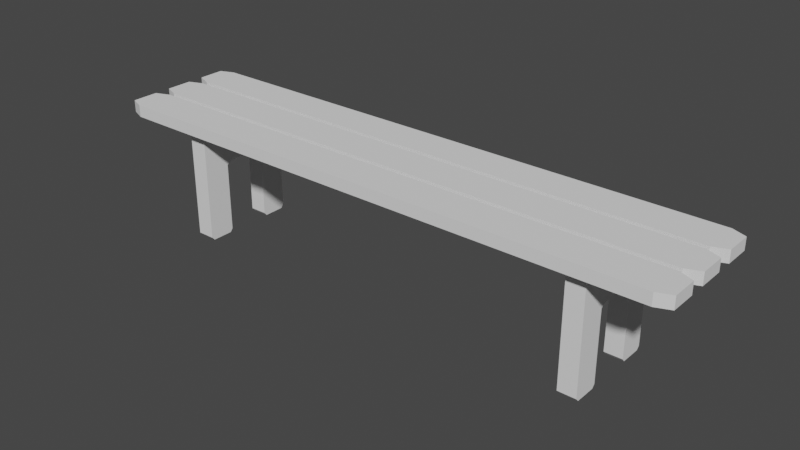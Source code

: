 # Source: bathroom_bench.blend  (saved by Blender 2.82.7; exported with 4.5.12 LTS)
import bpy
from mathutils import Matrix  # noqa: F401  (used for matrix-valued properties, if any)

bpy.ops.wm.read_factory_settings(use_empty=True)
scene = bpy.context.scene
scene.name = 'Scene'

# ---- world
world_world = bpy.data.worlds.new('World'); scene.world = world_world
world_world.use_nodes = True; world_world.node_tree.nodes.clear()
_N = world_world.node_tree.nodes; _L = world_world.node_tree.links
n0 = _N.new('ShaderNodeOutputWorld'); n0.name = 'World Output'; n0.location = (300, 300)
n1 = _N.new('ShaderNodeBackground'); n1.name = 'Background'; n1.location = (10, 300)
n1.inputs[0].default_value = (0.05088, 0.05088, 0.05088, 1.0)
_L.new(n1.outputs[0], n0.inputs[0])
n0.is_active_output = True
world_world.color = (0.05088, 0.05088, 0.05088)
world_world.use_sun_shadow = False
world_world.sun_shadow_jitter_overblur = 0.0

# ---- meshes
me_cube_001 = bpy.data.meshes.new('Cube.001')
me_cube_001.from_pydata([(-0.487, -0.3498, -0.5), (-0.487, -0.3498, 0.5), (-0.487, 0.3498, -0.5), (-0.487, 0.3498, 0.5), (-0.4632, 0.5, -0.5), (-0.4632, 0.5, 0.5), (-0.4632, -0.5, -0.5), (-0.4632, -0.5, 0.5), (-4.976e-05, 0.5, 0.5), (-4.976e-05, -0.5, -0.5), (-4.973e-05, 0.5, -0.5), (-4.973e-05, -0.5, 0.5), (-0.487, 0.7915, -0.5), (-0.487, 0.7915, 0.5), (-0.487, 1.491, -0.5), (-0.487, 1.491, 0.5), (-0.4632, 1.641, -0.5), (-0.4632, 1.641, 0.5), (-0.4632, 0.6412, -0.5), (-0.4632, 0.6412, 0.5), (-4.976e-05, 1.641, 0.5), (-4.976e-05, 0.6412, -0.5), (-4.973e-05, 1.641, -0.5), (-4.973e-05, 0.6412, 0.5), (-0.487, -1.491, -0.5), (-0.487, -1.491, 0.5), (-0.487, -0.7915, -0.5), (-0.487, -0.7915, 0.5), (-0.4632, -0.6412, -0.5), (-0.4632, -0.6412, 0.5), (-0.4632, -1.641, -0.5), (-0.4632, -1.641, 0.5), (-4.976e-05, -0.6412, 0.5), (-4.976e-05, -1.641, -0.5), (-4.973e-05, -0.6412, -0.5), (-4.973e-05, -1.641, 0.5)], [], [(0, 1, 3, 2), (6, 7, 1, 0), (5, 3, 1, 7), (8, 5, 7, 11), (2, 4, 6, 0), (9, 11, 7, 6), (2, 3, 5, 4), (4, 10, 9, 6), (4, 5, 8, 10), (12, 13, 15, 14), (18, 19, 13, 12), (17, 15, 13, 19), (20, 17, 19, 23), (14, 16, 18, 12), (21, 23, 19, 18), (14, 15, 17, 16), (16, 22, 21, 18), (16, 17, 20, 22), (24, 25, 27, 26), (30, 31, 25, 24), (29, 27, 25, 31), (32, 29, 31, 35), (26, 28, 30, 24), (33, 35, 31, 30), (26, 27, 29, 28), (28, 34, 33, 30), (28, 29, 32, 34)])
_uv = me_cube_001.uv_layers.new(name='UVMap')
_uv.uv.foreach_set('vector', [0.375, 0.0, 0.625, 0.0, 0.625, 0.25, 0.375, 0.25, 0.375, 0.9908, 0.625, 0.9908, 0.625, 1.0, 0.375, 1.0, 0.8658, 0.5, 0.875, 0.5, 0.875, 0.75, 0.8658, 0.75, 0.7499, 0.5, 0.8658, 0.5, 0.8658, 0.75, 0.7499, 0.75, 0.125, 0.5, 0.1342, 0.5, 0.1342, 0.75, 0.125, 0.75, 0.375, 0.8749, 0.625, 0.8749, 0.625, 0.9908, 0.375, 0.9908, 0.375, 0.25, 0.625, 0.25, 0.625, 0.2592, 0.375, 0.2592, 0.1342, 0.5, 0.2501, 0.5, 0.2501, 0.75, 0.1342, 0.75, 0.375, 0.2592, 0.625, 0.2592, 0.625, 0.3751, 0.375, 0.3751, 0.375, 0.0, 0.625, 0.0, 0.625, 0.25, 0.375, 0.25, 0.375, 0.9908, 0.625, 0.9908, 0.625, 1.0, 0.375, 1.0, 0.8658, 0.5, 0.875, 0.5, 0.875, 0.75, 0.8658, 0.75, 0.7499, 0.5, 0.8658, 0.5, 0.8658, 0.75, 0.7499, 0.75, 0.125, 0.5, 0.1342, 0.5, 0.1342, 0.75, 0.125, 0.75, 0.375, 0.8749, 0.625, 0.8749, 0.625, 0.9908, 0.375, 0.9908, 0.375, 0.25, 0.625, 0.25, 0.625, 0.2592, 0.375, 0.2592, 0.1342, 0.5, 0.2501, 0.5, 0.2501, 0.75, 0.1342, 0.75, 0.375, 0.2592, 0.625, 0.2592, 0.625, 0.3751, 0.375, 0.3751, 0.375, 0.0, 0.625, 0.0, 0.625, 0.25, 0.375, 0.25, 0.375, 0.9908, 0.625, 0.9908, 0.625, 1.0, 0.375, 1.0, 0.8658, 0.5, 0.875, 0.5, 0.875, 0.75, 0.8658, 0.75, 0.7499, 0.5, 0.8658, 0.5, 0.8658, 0.75, 0.7499, 0.75, 0.125, 0.5, 0.1342, 0.5, 0.1342, 0.75, 0.125, 0.75, 0.375, 0.8749, 0.625, 0.8749, 0.625, 0.9908, 0.375, 0.9908, 0.375, 0.25, 0.625, 0.25, 0.625, 0.2592, 0.375, 0.2592, 0.1342, 0.5, 0.2501, 0.5, 0.2501, 0.75, 0.1342, 0.75, 0.375, 0.2592, 0.625, 0.2592, 0.625, 0.3751, 0.375, 0.3751])
me_cube_001.use_remesh_fix_poles = True
me_cube_001.use_remesh_preserve_attributes = False
me_cube_001.use_mirror_vertex_groups = False
me_cube_001.update()
me_cube_002 = bpy.data.meshes.new('Cube.002')
me_cube_002.from_pydata([(-0.015, -0.015, 0.015), (-0.015, 0.015, 0.015), (0.015, -0.015, 0.015), (0.015, 0.015, 0.015), (-0.015, -0.005, 0.015), (-0.015, 0.005037, 0.01481), (0.015, 0.005, 0.015), (0.015, -0.005, 0.015), (-0.015, -0.015, -0.05765), (-0.015, 0.015, -0.05765), (0.015, 0.015, -0.05765), (0.015, -0.015, -0.05765), (-0.015, -0.01413, -0.185), (-0.015, -0.015, -0.1797), (-0.015, 0.015, -0.1797), (-0.015, 0.01413, -0.185), (0.015, -0.015, -0.1797), (0.015, -0.01413, -0.185), (0.015, 0.01413, -0.185), (0.015, 0.015, -0.1797), (-0.015, 0.007654, -0.185), (-0.015, 0.006821, -0.1797), (-0.015, -0.006821, -0.1797), (-0.015, -0.007654, -0.185), (0.015, -0.007654, -0.185), (0.015, -0.006821, -0.1797), (0.015, 0.006821, -0.1797), (0.015, 0.007654, -0.185), (0.015, 0.005339, -0.05765), (0.015, 0.006821, -0.06355), (0.015, 0.008303, -0.05765), (0.015, 0.006784, -0.04846), (-0.015, 0.006821, -0.06355), (-0.015, 0.005339, -0.05765), (-0.015, 0.006784, -0.04846), (-0.015, 0.008303, -0.05765), (0.015, -0.006821, -0.0636), (0.015, -0.005289, -0.05765), (0.015, -0.006783, -0.04841), (0.015, -0.008353, -0.05765), (-0.015, -0.005289, -0.05765), (-0.015, -0.006821, -0.0636), (-0.015, -0.008353, -0.05765), (-0.015, -0.006783, -0.04841)], [], [(9, 1, 3, 10), (11, 16, 17, 24, 25, 36, 39), (11, 2, 0, 8), (6, 37, 28, 31), (7, 4, 0, 2), (3, 1, 5, 6), (6, 5, 4, 7), (10, 3, 6, 31, 30), (26, 27, 18, 19, 10, 30, 29), (39, 38, 7, 2, 11), (22, 23, 12, 13, 8, 42, 41), (20, 21, 32, 35, 9, 14, 15), (35, 34, 5, 1, 9), (23, 24, 17, 12), (16, 11, 8, 13), (7, 38, 37, 6), (8, 0, 4, 43, 42), (33, 28, 37, 40), (14, 9, 10, 19), (18, 15, 14, 19), (12, 17, 16, 13), (5, 40, 43, 4), (22, 25, 24, 23), (26, 21, 20, 27), (15, 18, 27, 20), (28, 29, 30, 31), (32, 33, 34, 35), (28, 33, 32, 29), (32, 21, 26, 29), (36, 37, 38, 39), (40, 41, 42, 43), (36, 41, 40, 37), (36, 25, 22, 41), (40, 5, 34, 33)])
_uv = me_cube_002.uv_layers.new(name='UVMap')
_uv.uv.foreach_set('vector', [0.5342, 0.25, 0.625, 0.25, 0.625, 0.5, 0.5342, 0.5, 0.5342, 0.75, 0.3761, 0.75, 0.335, 0.67, 0.03818, 0.07636, 0.003493, 0.00436, 0.5275, 0.6584, 0.5342, 0.6823, 0.5342, 0.75, 0.625, 0.75, 0.625, 1.0, 0.5342, 1.0, 0.625, 0.5833, 0.5342, 0.6573, 0.5342, 0.5924, 0.536, 0.5833, 0.625, 0.6667, 0.875, 0.6667, 0.875, 0.75, 0.625, 0.75, 0.625, 0.5, 0.875, 0.5, 0.875, 0.5833, 0.625, 0.5833, 0.625, 0.5833, 0.875, 0.5833, 0.875, 0.6667, 0.625, 0.6667, 0.5342, 0.5, 0.625, 0.5, 0.625, 0.5833, 0.536, 0.5833, 0.5342, 0.5682, 0.003493, 0.003815, 0.03818, 0.05091, 0.335, 0.4467, 0.3761, 0.5, 0.5342, 0.5, 0.5342, 0.5682, 0.5277, 0.5763, 0.5342, 0.6823, 0.5361, 0.6667, 0.625, 0.6667, 0.625, 0.75, 0.5342, 0.75, 0.003493, 0.0005449, 0.03818, 0.1018, 0.335, 0.8934, 0.3761, 0.9932, 0.5342, 0.0, 0.5342, 0.06772, 0.5275, 0.08229, 0.03818, 0.02545, 0.003493, 0.00109, 0.5277, 0.1647, 0.5342, 0.1818, 0.5342, 0.25, 0.3761, 0.25, 0.335, 0.2233, 0.5342, 0.1818, 0.536, 0.1667, 0.625, 0.1675, 0.625, 0.25, 0.5342, 0.25, 0.03818, 0.1018, 0.03818, 0.07636, 0.335, 0.67, 0.335, 0.8934, 0.3761, 0.75, 0.5342, 0.75, 0.5342, 1.0, 0.3761, 1.0, 0.625, 0.6667, 0.5361, 0.6667, 0.5342, 0.6573, 0.625, 0.5833, 0.5342, 0.0, 0.625, 0.0, 0.625, 0.08333, 0.5361, 0.08333, 0.5342, 0.06772, 0.5342, 0.1576, 0.5342, 0.5924, 0.5342, 0.6573, 0.5342, 0.09269, 0.3761, 0.25, 0.5342, 0.25, 0.5342, 0.5, 0.3761, 0.5, 0.335, 0.4467, 0.335, 0.2233, 0.3761, 0.25, 0.3761, 0.5, 0.335, 0.8934, 0.335, 0.67, 0.3761, 0.75, 0.3761, 1.0, 0.6242, 0.1667, 0.5342, 0.09269, 0.5361, 0.08333, 0.625, 0.08333, 0.003493, 0.0005449, 0.003493, 0.004359, 0.03818, 0.07636, 0.03818, 0.1018, 0.003493, 0.003815, 0.003493, 0.00109, 0.03818, 0.02545, 0.03818, 0.05091, 0.335, 0.2233, 0.335, 0.4467, 0.03818, 0.05091, 0.03818, 0.02545, 0.5342, 0.5924, 0.5342, 0.5833, 0.5342, 0.5682, 0.536, 0.5833, 0.5277, 0.1647, 0.5342, 0.1667, 0.536, 0.1667, 0.5342, 0.1818, 0.5342, 0.5924, 0.5342, 0.1576, 0.5277, 0.1647, 0.5277, 0.5763, 0.5277, 0.1647, 0.003493, 0.00109, 0.003493, 0.003815, 0.5277, 0.5763, 0.5275, 0.6584, 0.5342, 0.6667, 0.5361, 0.6667, 0.5342, 0.6823, 0.5342, 0.09269, 0.5342, 0.08333, 0.5342, 0.06772, 0.5361, 0.08333, 0.5275, 0.6584, 0.5275, 0.08229, 0.5342, 0.09269, 0.5342, 0.6573, 0.5275, 0.6584, 0.003493, 0.004359, 0.003493, 0.0005449, 0.5275, 0.08229, 0.5342, 0.09269, 0.6242, 0.1667, 0.536, 0.1667, 0.5342, 0.1576])
me_cube_002.use_remesh_fix_poles = True
me_cube_002.use_remesh_preserve_attributes = False
me_cube_002.use_mirror_vertex_groups = False
me_cube_002.update()

# ---- objects
ob_bathroom_bench = bpy.data.objects.new('bathroom bench', me_cube_001)
ob_legs = bpy.data.objects.new('legs', me_cube_002)

# ---- transforms, parenting, visibility, modifiers, constraints
ob_bathroom_bench.location = (0.0, 0.0, 0.0)
ob_bathroom_bench.scale = (1.0, 0.06286, 0.02)
ob_bathroom_bench.lineart.crease_threshold = 0.0
_m = ob_bathroom_bench.modifiers.new('Mirror', 'MIRROR')
_m.merge_threshold = 0.087
ob_legs.parent = ob_bathroom_bench
ob_legs.matrix_parent_inverse = Matrix(((1.0, -0.0, 0.0, -0.0), (-0.0, 15.91, -0.0, 0.0), (0.0, -0.0, 50.0, -0.0), (-0.0, 0.0, -0.0, 1.0)))
ob_legs.location = (-0.3498, 0.0, -0.01802)
ob_legs.scale = (1.0, 5.459, 1.0)
ob_legs.lineart.crease_threshold = 0.0
_m = ob_legs.modifiers.new('Mirror', 'MIRROR')
_m.mirror_object = ob_bathroom_bench

# ---- collection membership
scene.collection.objects.link(ob_bathroom_bench)
scene.collection.objects.link(ob_legs)

# ---- scene / render settings (as saved in the file)
scene.frame_start = 1; scene.frame_end = 250; scene.frame_set(1)
scene.render.engine = 'BLENDER_EEVEE_NEXT'
scene.cycles.use_denoising = False
scene.cycles.samples = 128
scene.cycles.sampling_pattern = 'TABULATED_SOBOL'
scene.cycles.use_adaptive_sampling = False
scene.cycles.use_light_tree = False
scene.view_settings.view_transform = 'Filmic'
bpy.context.view_layer.update()

# ---- added for rendering (the .blend has no active camera and no usable light): camera, sun
cam_auto = bpy.data.cameras.new('AutoCamera')
cam_auto.lens = 50.0
cam_auto.sensor_width = 36.0
cam_auto.clip_end = 1000.0
ob_auto_camera = bpy.data.objects.new('AutoCamera', cam_auto)
scene.collection.objects.link(ob_auto_camera)
ob_auto_camera.location = (0.942031, -1.13044, 0.657115)
ob_auto_camera.rotation_euler = (1.09748, -7.21219e-08, 0.694738)
scene.camera = ob_auto_camera
light_auto_sun = bpy.data.lights.new('AutoSun', 'SUN')
light_auto_sun.energy = 3.0
light_auto_sun.angle = 0.0523599
ob_auto_sun = bpy.data.objects.new('AutoSun', light_auto_sun)
scene.collection.objects.link(ob_auto_sun)
ob_auto_sun.rotation_euler = (0.872665, 0.174533, 0.523599)
bpy.context.view_layer.update()
